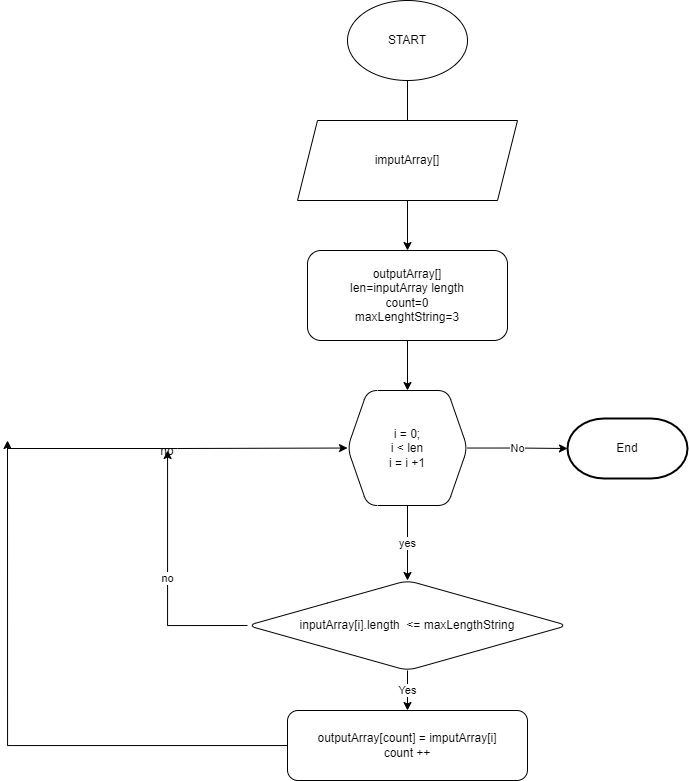

The diagram above was exported from draw.io. Its source (the exported page's mxGraphModel, read from the mxfile embedded in the PNG):
<mxGraphModel dx="1551" dy="696" grid="1" gridSize="10" guides="1" tooltips="1" connect="1" arrows="1" fold="1" page="1" pageScale="1" pageWidth="827" pageHeight="1169" math="0" shadow="0">
  <root>
    <mxCell id="WIyWlLk6GJQsqaUBKTNV-0" />
    <mxCell id="WIyWlLk6GJQsqaUBKTNV-1" parent="WIyWlLk6GJQsqaUBKTNV-0" />
    <mxCell id="ujyKrIYRCBYjJfr7LhKX-2" value="" style="edgeStyle=orthogonalEdgeStyle;rounded=0;orthogonalLoop=1;jettySize=auto;html=1;" parent="WIyWlLk6GJQsqaUBKTNV-1" source="ujyKrIYRCBYjJfr7LhKX-0" edge="1">
      <mxGeometry relative="1" as="geometry">
        <mxPoint x="420" y="150" as="targetPoint" />
      </mxGeometry>
    </mxCell>
    <mxCell id="ujyKrIYRCBYjJfr7LhKX-0" value="START" style="ellipse;whiteSpace=wrap;html=1;" parent="WIyWlLk6GJQsqaUBKTNV-1" vertex="1">
      <mxGeometry x="360" y="20" width="120" height="80" as="geometry" />
    </mxCell>
    <mxCell id="ujyKrIYRCBYjJfr7LhKX-4" value="" style="edgeStyle=orthogonalEdgeStyle;rounded=0;orthogonalLoop=1;jettySize=auto;html=1;" parent="WIyWlLk6GJQsqaUBKTNV-1" source="ujyKrIYRCBYjJfr7LhKX-1" target="ujyKrIYRCBYjJfr7LhKX-3" edge="1">
      <mxGeometry relative="1" as="geometry" />
    </mxCell>
    <mxCell id="ujyKrIYRCBYjJfr7LhKX-1" value="imputArray[]" style="shape=parallelogram;perimeter=parallelogramPerimeter;whiteSpace=wrap;html=1;fixedSize=1;" parent="WIyWlLk6GJQsqaUBKTNV-1" vertex="1">
      <mxGeometry x="310" y="140" width="220" height="80" as="geometry" />
    </mxCell>
    <mxCell id="ujyKrIYRCBYjJfr7LhKX-7" value="" style="edgeStyle=orthogonalEdgeStyle;rounded=0;orthogonalLoop=1;jettySize=auto;html=1;" parent="WIyWlLk6GJQsqaUBKTNV-1" source="ujyKrIYRCBYjJfr7LhKX-3" target="ujyKrIYRCBYjJfr7LhKX-6" edge="1">
      <mxGeometry relative="1" as="geometry" />
    </mxCell>
    <mxCell id="ujyKrIYRCBYjJfr7LhKX-3" value="outputArray[]&lt;br&gt;&amp;nbsp;len=inputArray length&amp;nbsp;&lt;br&gt;count=0&lt;br&gt;maxLenghtString=3" style="rounded=1;whiteSpace=wrap;html=1;" parent="WIyWlLk6GJQsqaUBKTNV-1" vertex="1">
      <mxGeometry x="320" y="270" width="200" height="90" as="geometry" />
    </mxCell>
    <mxCell id="ujyKrIYRCBYjJfr7LhKX-9" value="No" style="edgeStyle=orthogonalEdgeStyle;rounded=0;orthogonalLoop=1;jettySize=auto;html=1;entryX=0;entryY=0.5;entryDx=0;entryDy=0;entryPerimeter=0;" parent="WIyWlLk6GJQsqaUBKTNV-1" source="ujyKrIYRCBYjJfr7LhKX-6" target="ujyKrIYRCBYjJfr7LhKX-44" edge="1">
      <mxGeometry relative="1" as="geometry">
        <mxPoint x="540" y="467.5" as="targetPoint" />
      </mxGeometry>
    </mxCell>
    <mxCell id="ujyKrIYRCBYjJfr7LhKX-11" value="yes" style="edgeStyle=orthogonalEdgeStyle;rounded=0;orthogonalLoop=1;jettySize=auto;html=1;" parent="WIyWlLk6GJQsqaUBKTNV-1" source="ujyKrIYRCBYjJfr7LhKX-6" target="ujyKrIYRCBYjJfr7LhKX-10" edge="1">
      <mxGeometry relative="1" as="geometry" />
    </mxCell>
    <mxCell id="ujyKrIYRCBYjJfr7LhKX-6" value="i = 0;&lt;br&gt;i &amp;lt; len&lt;br&gt;i = i +1" style="shape=hexagon;perimeter=hexagonPerimeter2;whiteSpace=wrap;html=1;fixedSize=1;rounded=1;" parent="WIyWlLk6GJQsqaUBKTNV-1" vertex="1">
      <mxGeometry x="360" y="410" width="120" height="115" as="geometry" />
    </mxCell>
    <mxCell id="ujyKrIYRCBYjJfr7LhKX-13" value="Yes" style="edgeStyle=orthogonalEdgeStyle;rounded=0;orthogonalLoop=1;jettySize=auto;html=1;" parent="WIyWlLk6GJQsqaUBKTNV-1" source="ujyKrIYRCBYjJfr7LhKX-10" target="ujyKrIYRCBYjJfr7LhKX-12" edge="1">
      <mxGeometry relative="1" as="geometry" />
    </mxCell>
    <mxCell id="ujyKrIYRCBYjJfr7LhKX-42" value="no" style="edgeStyle=orthogonalEdgeStyle;rounded=0;orthogonalLoop=1;jettySize=auto;html=1;exitX=0;exitY=0.5;exitDx=0;exitDy=0;" parent="WIyWlLk6GJQsqaUBKTNV-1" source="ujyKrIYRCBYjJfr7LhKX-10" target="ujyKrIYRCBYjJfr7LhKX-41" edge="1">
      <mxGeometry relative="1" as="geometry" />
    </mxCell>
    <mxCell id="ujyKrIYRCBYjJfr7LhKX-10" value="inputArray[i].length&amp;nbsp; &amp;lt;= maxLengthString" style="rhombus;whiteSpace=wrap;html=1;rounded=1;" parent="WIyWlLk6GJQsqaUBKTNV-1" vertex="1">
      <mxGeometry x="260" y="600" width="320" height="90" as="geometry" />
    </mxCell>
    <mxCell id="ujyKrIYRCBYjJfr7LhKX-15" style="edgeStyle=orthogonalEdgeStyle;rounded=0;orthogonalLoop=1;jettySize=auto;html=1;" parent="WIyWlLk6GJQsqaUBKTNV-1" source="ujyKrIYRCBYjJfr7LhKX-12" edge="1">
      <mxGeometry relative="1" as="geometry">
        <mxPoint x="20" y="460" as="targetPoint" />
        <Array as="points">
          <mxPoint x="20" y="765" />
        </Array>
      </mxGeometry>
    </mxCell>
    <mxCell id="ujyKrIYRCBYjJfr7LhKX-12" value="outputArray[count] = imputArray[i]&lt;br&gt;count ++" style="whiteSpace=wrap;html=1;rounded=1;" parent="WIyWlLk6GJQsqaUBKTNV-1" vertex="1">
      <mxGeometry x="300" y="730" width="240" height="70" as="geometry" />
    </mxCell>
    <mxCell id="ujyKrIYRCBYjJfr7LhKX-43" value="" style="edgeStyle=orthogonalEdgeStyle;rounded=0;orthogonalLoop=1;jettySize=auto;html=1;" parent="WIyWlLk6GJQsqaUBKTNV-1" target="ujyKrIYRCBYjJfr7LhKX-6" edge="1">
      <mxGeometry relative="1" as="geometry">
        <mxPoint x="20" y="468" as="sourcePoint" />
      </mxGeometry>
    </mxCell>
    <mxCell id="ujyKrIYRCBYjJfr7LhKX-41" value="no" style="rhombus;whiteSpace=wrap;html=1;rounded=1;" parent="WIyWlLk6GJQsqaUBKTNV-1" vertex="1">
      <mxGeometry x="50" y="470" width="260" as="geometry" />
    </mxCell>
    <mxCell id="ujyKrIYRCBYjJfr7LhKX-44" value="End" style="strokeWidth=2;html=1;shape=mxgraph.flowchart.terminator;whiteSpace=wrap;" parent="WIyWlLk6GJQsqaUBKTNV-1" vertex="1">
      <mxGeometry x="580" y="438" width="120" height="60" as="geometry" />
    </mxCell>
  </root>
</mxGraphModel>